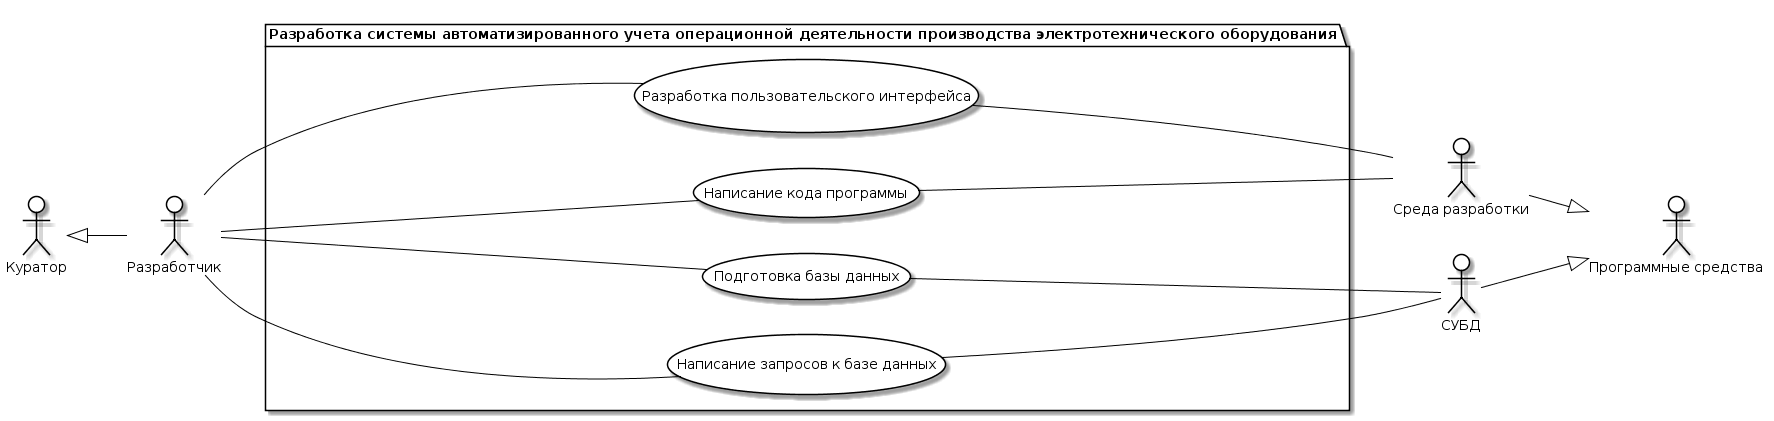

The diagram above was rendered by PlantUML. Its source (embedded in the PNG):
@startuml
skinparam actor {
	BackgroundColor White
	ArrowColor Black
	BorderColor Black
}
skinparam usecase {
	BackgroundColor White
	ArrowColor Black
	BorderColor Black
}
left to right direction
actor M as "Разработчик"
actor M0 as "Куратор"
actor G as "Среда разработки"
actor T as "СУБД"
actor J as "Программные средства"

package APP as "Разработка системы автоматизированного учета операционной деятельности производства электротехнического оборудования"{
usecase A as "Разработка пользовательского интерфейса"
usecase B as "Написание кода программы"
usecase C as "Подготовка базы данных"
usecase D as "Написание запросов к базе данных"
}
T --|> J
M0 <|-- M
G --|> J
M -- A
M -- B
M -- C
M -- D
A -- G
B -- G
C -- T
D -- T
@enduml